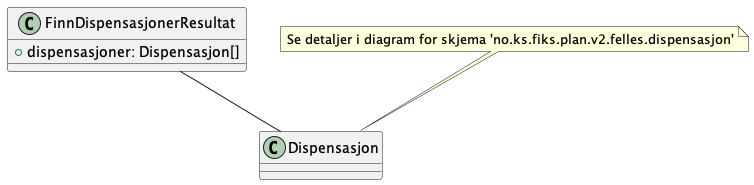

The diagram above was rendered by PlantUML. Its source (embedded in the PNG):
@startuml

class FinnDispensasjonerResultat {
    +dispensasjoner: Dispensasjon[]
}

FinnDispensasjonerResultat -- Dispensasjon

note top of Dispensasjon : Se detaljer i diagram for skjema 'no.ks.fiks.plan.v2.felles.dispensasjon'

@enduml